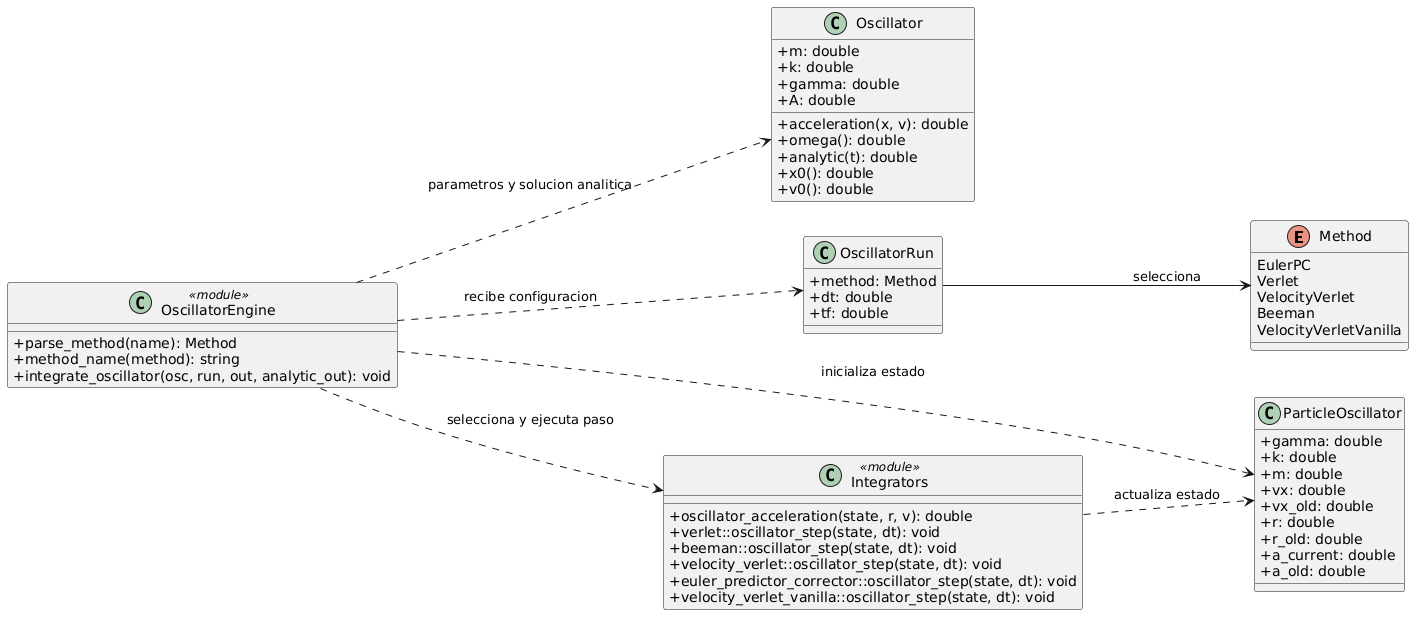

The diagram above was rendered by PlantUML. Its source (embedded in the PNG):
@startuml
left to right direction
skinparam classAttributeIconSize 0


enum Method {
  EulerPC
  Verlet
  VelocityVerlet
  Beeman
  VelocityVerletVanilla
}

class Oscillator {
  +m: double
  +k: double
  +gamma: double
  +A: double
  +acceleration(x, v): double
  +omega(): double
  +analytic(t): double
  +x0(): double
  +v0(): double
}

class OscillatorRun {
  +method: Method
  +dt: double
  +tf: double
}

class ParticleOscillator {
  +gamma: double
  +k: double
  +m: double
  +vx: double
  +vx_old: double
  +r: double
  +r_old: double
  +a_current: double
  +a_old: double
}

class OscillatorEngine <<module>> {
  +parse_method(name): Method
  +method_name(method): string
  +integrate_oscillator(osc, run, out, analytic_out): void
}

class Integrators <<module>> {
  +oscillator_acceleration(state, r, v): double
  +verlet::oscillator_step(state, dt): void
  +beeman::oscillator_step(state, dt): void
  +velocity_verlet::oscillator_step(state, dt): void
  +euler_predictor_corrector::oscillator_step(state, dt): void
  +velocity_verlet_vanilla::oscillator_step(state, dt): void
}


OscillatorRun --> Method : selecciona
OscillatorEngine ..> Oscillator : parametros y solucion analitica
OscillatorEngine ..> OscillatorRun : recibe configuracion
OscillatorEngine ..> ParticleOscillator : inicializa estado
OscillatorEngine ..> Integrators : selecciona y ejecuta paso
Integrators ..> ParticleOscillator : actualiza estado
@enduml